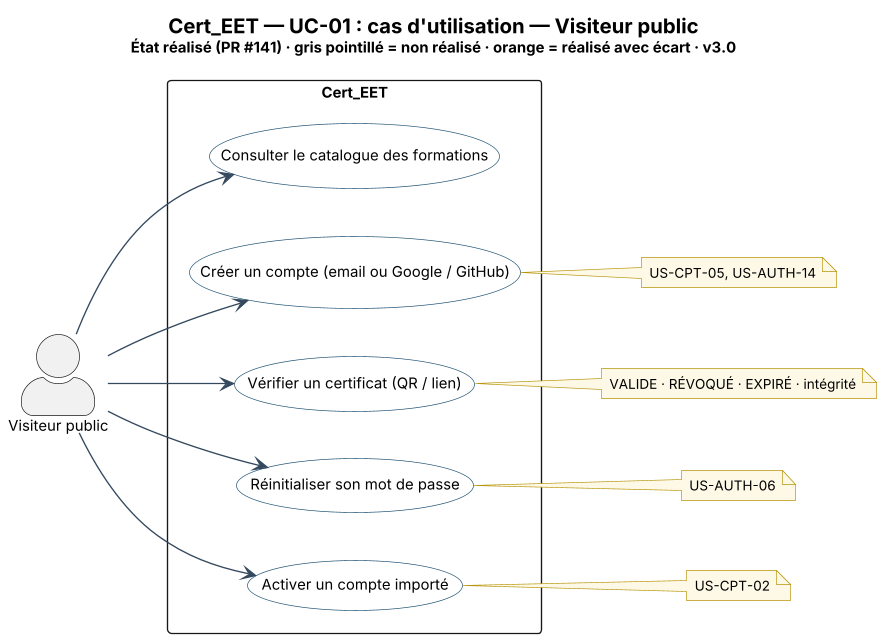

The diagram above was rendered by PlantUML. Its source (embedded in the PNG):
@startuml Cert_EET_UC-01_UC_Visiteur_public
skinparam backgroundColor #FFFFFF
skinparam shadowing false
skinparam DefaultFontName "Segoe UI"
skinparam DefaultFontSize 11
skinparam dpi 130
skinparam ArrowColor #34495E
skinparam note {
  BackgroundColor #FEF9E7
  BorderColor #B7950B
  FontSize 10
}
left to right direction
skinparam usecase {
  BackgroundColor #FFFFFF
  BorderColor #1B4F72
}
skinparam actorStyle awesome
title <size:15><b>Cert_EET — UC-01 : cas d'utilisation — Visiteur public</b></size>\n<size:11>État réalisé (PR #141) · gris pointillé = non réalisé · orange = réalisé avec écart · v3.0</size>
actor "Visiteur public" as A
rectangle "Cert_EET" {
  usecase "Consulter le catalogue des formations" as U0
  usecase "Créer un compte (email ou Google / GitHub)" as U1
  usecase "Vérifier un certificat (QR / lien)" as U2
  usecase "Réinitialiser son mot de passe" as U3
  usecase "Activer un compte importé" as U4
}
A --> U0
A --> U1
note right of U1 : US-CPT-05, US-AUTH-14
A --> U2
note right of U2 : VALIDE · RÉVOQUÉ · EXPIRÉ · intégrité
A --> U3
note right of U3 : US-AUTH-06
A --> U4
note right of U4 : US-CPT-02
@enduml